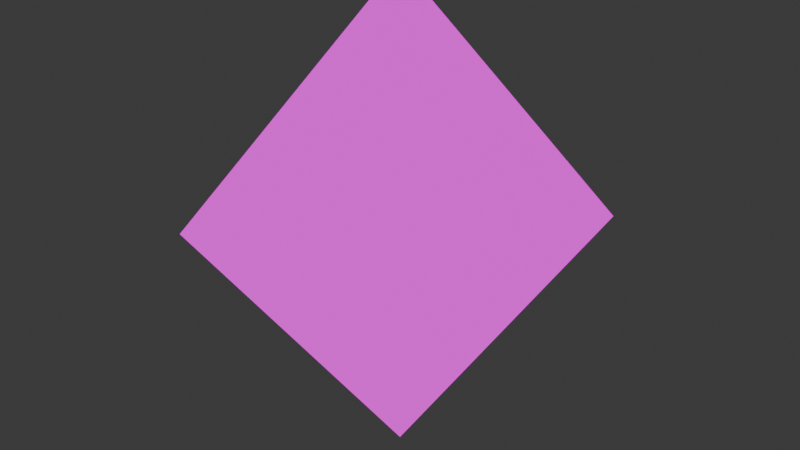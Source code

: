 # Source: Prism.blend  (saved by Blender 4.3.34; exported with 4.5.12 LTS)
import bpy
from mathutils import Matrix  # noqa: F401  (used for matrix-valued properties, if any)

bpy.ops.wm.read_factory_settings(use_empty=True)
scene = bpy.context.scene
scene.name = 'Scene'

# ---- collections
col_collection = bpy.data.collections.new('Collection'); scene.collection.children.link(col_collection)

# ---- images (referenced by path relative to the original .blend; pixels are not part of the script)
import os
ASSET_DIR = os.environ.get("B2B_ASSET_DIR", "")  # directory of the original .blend (textures are referenced by path, not embedded)
HERE = os.path.dirname(os.path.abspath(__file__))  # packed textures are extracted next to this script under _unpacked/

def load_image(name, relpath, width, height, colorspace="sRGB"):
    """Load a texture the original file referenced (path relative to the .blend, or extracted next to this script)."""
    p = next((c for c in (os.path.join(HERE, relpath), os.path.join(ASSET_DIR, relpath)) if relpath and os.path.exists(c)), "")
    if p:
        img = bpy.data.images.load(p, check_existing=True)
        img.name = name
    else:  # same state as the original file: an image datablock whose file is absent (Cycles renders it pink)
        img = bpy.data.images.new(name, width, height)
        img.source = "FILE"
        img.filepath = "//" + (relpath or name)
    img.colorspace_settings.name = colorspace
    return img
img_tex_prism = load_image('tex_prism', 'tex_prism.png', 1024, 1024, 'sRGB')

# ---- materials (node trees are filled in below, after node groups)
mat_m_prism = bpy.data.materials.new('m_prism')

# ---- material node trees
mat_m_prism.use_nodes = True; mat_m_prism.node_tree.nodes.clear()
_N = mat_m_prism.node_tree.nodes; _L = mat_m_prism.node_tree.links
n0 = _N.new('ShaderNodeOutputMaterial'); n0.name = 'Material Output'; n0.location = (300, 300)
n1 = _N.new('ShaderNodeEmission'); n1.name = 'Emission'; n1.location = (10, 300)
n2 = _N.new('ShaderNodeTexImage'); n2.name = 'Image Texture'; n2.location = (-280, 280)
n2.image = img_tex_prism
_L.new(n1.outputs[0], n0.inputs[0])
_L.new(n2.outputs[0], n1.inputs[0])
n0.is_active_output = True

# ---- world
world_world = bpy.data.worlds.new('World'); scene.world = world_world
world_world.use_nodes = True; world_world.node_tree.nodes.clear()
_N = world_world.node_tree.nodes; _L = world_world.node_tree.links
n0 = _N.new('ShaderNodeOutputWorld'); n0.name = 'World Output'; n0.location = (300, 300)
n1 = _N.new('ShaderNodeBackground'); n1.name = 'Background'; n1.location = (10, 300)
n1.inputs[0].default_value = (0.05088, 0.05088, 0.05088, 1.0)
_L.new(n1.outputs[0], n0.inputs[0])
n0.is_active_output = True
world_world.color = (0.05088, 0.05088, 0.05088)
world_world.sun_shadow_jitter_overblur = 0.0

# ---- meshes
me_cube_001 = bpy.data.meshes.new('Cube.001')
me_cube_001.from_pydata([(0.0, 0.0, -1.2), (-0.7, -0.7, 0.0), (-0.7, 0.7, 0.0), (0.7, -0.7, 0.0), (0.7, 0.7, 0.0), (0.0, 0.0, 1.2)], [], [(0, 1, 2), (0, 2, 4), (0, 4, 3), (0, 3, 1), (2, 1, 5), (1, 3, 5), (4, 2, 5), (3, 4, 5)])
_uv = me_cube_001.uv_layers.new(name='UVMap')
_uv.uv.foreach_set('vector', [0.5, 0.0, 0.15, 0.5, 0.85, 0.5, 0.5, 0.0, 0.15, 0.5, 0.85, 0.5, 0.5, 0.0, 0.85, 0.5, 0.15, 0.5, 0.5, 0.0, 0.85, 0.5, 0.15, 0.5, 0.85, 0.5, 0.15, 0.5, 0.5, 1.0, 0.15, 0.5, 0.85, 0.5, 0.5, 1.0, 0.85, 0.5, 0.15, 0.5, 0.5, 1.0, 0.15, 0.5, 0.85, 0.5, 0.5, 1.0])
me_cube_001.materials.append(mat_m_prism)
me_cube_001.update()
me_cube_001.normals_split_custom_set([tuple(v) for v in zip(*[iter([-0.9979, -1.502e-05, -0.06442, -0.9979, -0.006294, -0.06446, -0.9979, 0.006349, -0.06446, -1.502e-05, 0.9979, -0.06442, -0.006294, 0.9979, -0.06446, 0.006349, 0.9979, -0.06446, 0.9979, 1.502e-05, -0.06442, 0.9979, 0.006294, -0.06446, 0.9979, -0.006349, -0.06446, 1.502e-05, -0.9979, -0.06442, 0.006294, -0.9979, -0.06446, -0.006349, -0.9979, -0.06446, -0.9667, -0.03095, -0.254, -0.9667, 0.03108, -0.254, -0.9671, -5.686e-05, -0.2546, 0.03095, -0.9667, -0.254, -0.03108, -0.9667, -0.254, 5.686e-05, -0.9671, -0.2546, -0.03095, 0.9667, -0.254, 0.03108, 0.9667, -0.254, -5.686e-05, 0.9671, -0.2546, 0.9667, 0.03095, -0.254, 0.9667, -0.03108, -0.254, 0.9671, 5.686e-05, -0.2546])] * 3)])

# ---- objects
ob_cube = bpy.data.objects.new('Cube', me_cube_001)

# ---- transforms, parenting, visibility, modifiers, constraints
ob_cube.location = (0.0, 0.0, 0.0)

# ---- collection membership
col_collection.objects.link(ob_cube)

# ---- scene / render settings (as saved in the file)
scene.frame_start = 1; scene.frame_end = 250; scene.frame_set(0)
scene.render.engine = 'BLENDER_EEVEE_NEXT'
bpy.context.view_layer.update()

# ---- added for rendering (the .blend has no active camera): camera
cam_auto = bpy.data.cameras.new('AutoCamera')
cam_auto.lens = 50.0
cam_auto.sensor_width = 36.0
cam_auto.clip_end = 1000.0
ob_auto_camera = bpy.data.objects.new('AutoCamera', cam_auto)
scene.collection.objects.link(ob_auto_camera)
ob_auto_camera.location = (2.87862, -3.45435, 2.3029)
ob_auto_camera.rotation_euler = (1.09748, -7.21219e-08, 0.694738)
scene.camera = ob_auto_camera
bpy.context.view_layer.update()
